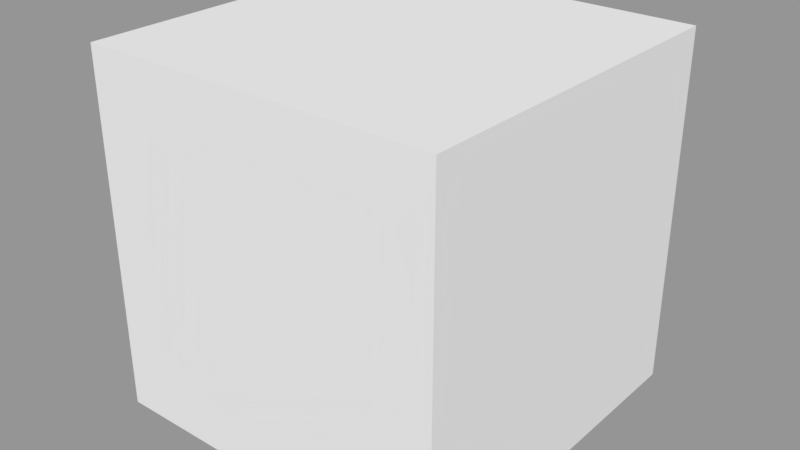 # Source: cube.blend  (saved by Blender 2.78.0; exported with 4.5.12 LTS)
import bpy
from mathutils import Matrix  # noqa: F401  (used for matrix-valued properties, if any)

bpy.ops.wm.read_factory_settings(use_empty=True)
scene = bpy.context.scene
scene.name = 'Scene'

# ---- collections
col_collection_1 = bpy.data.collections.new('Collection 1'); scene.collection.children.link(col_collection_1)

# ---- meshes
me_cube = bpy.data.meshes.new('Cube')
me_cube.from_pydata([(-1.0, -1.0, -1.0), (-1.0, -1.0, 1.0), (-1.0, 1.0, -1.0), (-1.0, 1.0, 1.0), (1.0, -1.0, -1.0), (1.0, -1.0, 1.0), (1.0, 1.0, -1.0), (1.0, 1.0, 1.0)], [], [(0, 1, 3, 2), (2, 3, 7, 6), (6, 7, 5, 4), (4, 5, 1, 0), (2, 6, 4, 0), (7, 3, 1, 5)])
_uv = me_cube.uv_layers.new(name='UVMap')
_uv.uv.foreach_set('vector', [0.0, 0.0, 1.0, 0.0, 1.0, 1.0, 0.0, 1.0, 0.0, 0.0, 1.0, 0.0, 1.0, 1.0, 0.0, 1.0, 0.0, 0.0, 1.0, 0.0, 1.0, 1.0, 0.0, 1.0, 0.0, 0.0, 1.0, 0.0, 1.0, 1.0, 0.0, 1.0, 0.0, 0.0, 1.0, 0.0, 1.0, 1.0, 0.0, 1.0, 0.0, 0.0, 1.0, 0.0, 1.0, 1.0, 0.0, 1.0])
me_cube.use_remesh_preserve_volume = False
me_cube.use_remesh_preserve_attributes = False
me_cube.use_mirror_vertex_groups = False
me_cube.update()

# ---- objects
ob_cube = bpy.data.objects.new('Cube', me_cube)

# ---- transforms, parenting, visibility, modifiers, constraints
ob_cube.location = (0.0, 0.0, 0.0)
ob_cube.lineart.crease_threshold = 0.0

# ---- collection membership
col_collection_1.objects.link(ob_cube)

# ---- scene / render settings (as saved in the file)
scene.frame_start = 1; scene.frame_end = 250; scene.frame_set(1)
scene.render.engine = 'BLENDER_EEVEE_NEXT'
scene.render.resolution_percentage = 50
scene.render.dither_intensity = 0.0
scene.cycles.use_denoising = False
scene.cycles.samples = 128
scene.cycles.sampling_pattern = 'TABULATED_SOBOL'
scene.cycles.light_sampling_threshold = 0.0
scene.cycles.use_adaptive_sampling = False
scene.cycles.use_light_tree = False
scene.cycles.blur_glossy = 0.0
scene.cycles.sample_clamp_indirect = 0.0
scene.view_settings.view_transform = 'Standard'
bpy.context.view_layer.update()

# ---- added for rendering (the .blend has no active camera and no usable light): camera, sun + grey world if the file has none
cam_auto = bpy.data.cameras.new('AutoCamera')
cam_auto.lens = 50.0
cam_auto.sensor_width = 36.0
cam_auto.clip_end = 1000.0
ob_auto_camera = bpy.data.objects.new('AutoCamera', cam_auto)
scene.collection.objects.link(ob_auto_camera)
ob_auto_camera.location = (3.20507, -3.84609, 2.56406)
ob_auto_camera.rotation_euler = (1.09748, -7.21219e-08, 0.694738)
scene.camera = ob_auto_camera
light_auto_sun = bpy.data.lights.new('AutoSun', 'SUN')
light_auto_sun.energy = 3.0
light_auto_sun.angle = 0.0523599
ob_auto_sun = bpy.data.objects.new('AutoSun', light_auto_sun)
scene.collection.objects.link(ob_auto_sun)
ob_auto_sun.rotation_euler = (0.872665, 0.174533, 0.523599)
if scene.world is None:
    world_auto = bpy.data.worlds.new('AutoWorld')
    world_auto.color = (0.3, 0.3, 0.3)
    scene.world = world_auto
bpy.context.view_layer.update()
